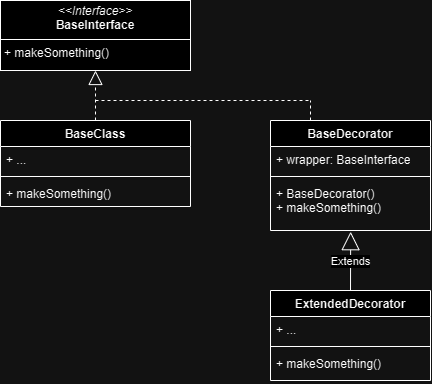

The diagram above was exported from draw.io. Its source (the exported page's mxGraphModel, read from the mxfile embedded in the PNG):
<mxGraphModel dx="973" dy="1031" grid="1" gridSize="10" guides="1" tooltips="1" connect="1" arrows="1" fold="1" page="1" pageScale="1" pageWidth="850" pageHeight="1100" background="none" math="0" shadow="0">
  <root>
    <mxCell id="0" />
    <mxCell id="1" parent="0" />
    <mxCell id="TFQu7eoGVgK_Jkx_C0J4-2" value="&lt;p style=&quot;margin:0px;margin-top:4px;text-align:center;&quot;&gt;&lt;i&gt;&amp;lt;&amp;lt;Interface&amp;gt;&amp;gt;&lt;/i&gt;&lt;br&gt;&lt;b&gt;BaseInterface&lt;/b&gt;&lt;/p&gt;&lt;hr size=&quot;1&quot; style=&quot;border-style:solid;&quot;&gt;&lt;p style=&quot;margin:0px;margin-left:4px;&quot;&gt;&lt;span style=&quot;background-color: initial;&quot;&gt;+ makeSomething()&lt;/span&gt;&lt;br&gt;&lt;/p&gt;&lt;p style=&quot;margin:0px;margin-left:4px;&quot;&gt;&lt;br&gt;&lt;/p&gt;" style="verticalAlign=top;align=left;overflow=fill;html=1;whiteSpace=wrap;" vertex="1" parent="1">
      <mxGeometry x="50" y="110" width="190" height="70" as="geometry" />
    </mxCell>
    <mxCell id="TFQu7eoGVgK_Jkx_C0J4-7" value="BaseClass&lt;div&gt;&lt;br&gt;&lt;/div&gt;" style="swimlane;fontStyle=1;align=center;verticalAlign=top;childLayout=stackLayout;horizontal=1;startSize=26;horizontalStack=0;resizeParent=1;resizeParentMax=0;resizeLast=0;collapsible=1;marginBottom=0;whiteSpace=wrap;html=1;" vertex="1" parent="1">
      <mxGeometry x="50" y="230" width="190" height="86" as="geometry" />
    </mxCell>
    <mxCell id="TFQu7eoGVgK_Jkx_C0J4-8" value="+ ..." style="text;strokeColor=none;fillColor=none;align=left;verticalAlign=top;spacingLeft=4;spacingRight=4;overflow=hidden;rotatable=0;points=[[0,0.5],[1,0.5]];portConstraint=eastwest;whiteSpace=wrap;html=1;" vertex="1" parent="TFQu7eoGVgK_Jkx_C0J4-7">
      <mxGeometry y="26" width="190" height="26" as="geometry" />
    </mxCell>
    <mxCell id="TFQu7eoGVgK_Jkx_C0J4-9" value="" style="line;strokeWidth=1;fillColor=none;align=left;verticalAlign=middle;spacingTop=-1;spacingLeft=3;spacingRight=3;rotatable=0;labelPosition=right;points=[];portConstraint=eastwest;strokeColor=inherit;" vertex="1" parent="TFQu7eoGVgK_Jkx_C0J4-7">
      <mxGeometry y="52" width="190" height="8" as="geometry" />
    </mxCell>
    <mxCell id="TFQu7eoGVgK_Jkx_C0J4-10" value="+ makeSomething()" style="text;strokeColor=none;fillColor=none;align=left;verticalAlign=top;spacingLeft=4;spacingRight=4;overflow=hidden;rotatable=0;points=[[0,0.5],[1,0.5]];portConstraint=eastwest;whiteSpace=wrap;html=1;" vertex="1" parent="TFQu7eoGVgK_Jkx_C0J4-7">
      <mxGeometry y="60" width="190" height="26" as="geometry" />
    </mxCell>
    <mxCell id="TFQu7eoGVgK_Jkx_C0J4-11" value="BaseDecorator" style="swimlane;fontStyle=1;align=center;verticalAlign=top;childLayout=stackLayout;horizontal=1;startSize=26;horizontalStack=0;resizeParent=1;resizeParentMax=0;resizeLast=0;collapsible=1;marginBottom=0;whiteSpace=wrap;html=1;" vertex="1" parent="1">
      <mxGeometry x="320" y="230" width="160" height="110" as="geometry" />
    </mxCell>
    <mxCell id="TFQu7eoGVgK_Jkx_C0J4-12" value="+ wrapper: BaseInterface" style="text;strokeColor=none;fillColor=none;align=left;verticalAlign=top;spacingLeft=4;spacingRight=4;overflow=hidden;rotatable=0;points=[[0,0.5],[1,0.5]];portConstraint=eastwest;whiteSpace=wrap;html=1;" vertex="1" parent="TFQu7eoGVgK_Jkx_C0J4-11">
      <mxGeometry y="26" width="160" height="26" as="geometry" />
    </mxCell>
    <mxCell id="TFQu7eoGVgK_Jkx_C0J4-13" value="" style="line;strokeWidth=1;fillColor=none;align=left;verticalAlign=middle;spacingTop=-1;spacingLeft=3;spacingRight=3;rotatable=0;labelPosition=right;points=[];portConstraint=eastwest;strokeColor=inherit;" vertex="1" parent="TFQu7eoGVgK_Jkx_C0J4-11">
      <mxGeometry y="52" width="160" height="8" as="geometry" />
    </mxCell>
    <mxCell id="TFQu7eoGVgK_Jkx_C0J4-14" value="&lt;div&gt;+ BaseDecorator()&lt;/div&gt;+ makeSomething()" style="text;strokeColor=none;fillColor=none;align=left;verticalAlign=top;spacingLeft=4;spacingRight=4;overflow=hidden;rotatable=0;points=[[0,0.5],[1,0.5]];portConstraint=eastwest;whiteSpace=wrap;html=1;" vertex="1" parent="TFQu7eoGVgK_Jkx_C0J4-11">
      <mxGeometry y="60" width="160" height="50" as="geometry" />
    </mxCell>
    <mxCell id="TFQu7eoGVgK_Jkx_C0J4-19" value="ExtendedDecorator" style="swimlane;fontStyle=1;align=center;verticalAlign=top;childLayout=stackLayout;horizontal=1;startSize=26;horizontalStack=0;resizeParent=1;resizeParentMax=0;resizeLast=0;collapsible=1;marginBottom=0;whiteSpace=wrap;html=1;" vertex="1" parent="1">
      <mxGeometry x="320" y="400" width="160" height="90" as="geometry" />
    </mxCell>
    <mxCell id="TFQu7eoGVgK_Jkx_C0J4-20" value="+ ..." style="text;strokeColor=none;fillColor=none;align=left;verticalAlign=top;spacingLeft=4;spacingRight=4;overflow=hidden;rotatable=0;points=[[0,0.5],[1,0.5]];portConstraint=eastwest;whiteSpace=wrap;html=1;" vertex="1" parent="TFQu7eoGVgK_Jkx_C0J4-19">
      <mxGeometry y="26" width="160" height="26" as="geometry" />
    </mxCell>
    <mxCell id="TFQu7eoGVgK_Jkx_C0J4-21" value="" style="line;strokeWidth=1;fillColor=none;align=left;verticalAlign=middle;spacingTop=-1;spacingLeft=3;spacingRight=3;rotatable=0;labelPosition=right;points=[];portConstraint=eastwest;strokeColor=inherit;" vertex="1" parent="TFQu7eoGVgK_Jkx_C0J4-19">
      <mxGeometry y="52" width="160" height="8" as="geometry" />
    </mxCell>
    <mxCell id="TFQu7eoGVgK_Jkx_C0J4-22" value="+ makeSomething()" style="text;strokeColor=none;fillColor=none;align=left;verticalAlign=top;spacingLeft=4;spacingRight=4;overflow=hidden;rotatable=0;points=[[0,0.5],[1,0.5]];portConstraint=eastwest;whiteSpace=wrap;html=1;" vertex="1" parent="TFQu7eoGVgK_Jkx_C0J4-19">
      <mxGeometry y="60" width="160" height="30" as="geometry" />
    </mxCell>
    <mxCell id="TFQu7eoGVgK_Jkx_C0J4-23" value="" style="endArrow=block;dashed=1;endFill=0;endSize=12;html=1;rounded=0;entryX=0.5;entryY=1;entryDx=0;entryDy=0;exitX=0.5;exitY=0;exitDx=0;exitDy=0;" edge="1" parent="1" source="TFQu7eoGVgK_Jkx_C0J4-7" target="TFQu7eoGVgK_Jkx_C0J4-2">
      <mxGeometry width="160" relative="1" as="geometry">
        <mxPoint x="170" y="350" as="sourcePoint" />
        <mxPoint x="330" y="350" as="targetPoint" />
      </mxGeometry>
    </mxCell>
    <mxCell id="TFQu7eoGVgK_Jkx_C0J4-24" value="" style="endArrow=none;dashed=1;html=1;rounded=0;" edge="1" parent="1">
      <mxGeometry width="50" height="50" relative="1" as="geometry">
        <mxPoint x="145" y="210" as="sourcePoint" />
        <mxPoint x="360" y="210" as="targetPoint" />
      </mxGeometry>
    </mxCell>
    <mxCell id="TFQu7eoGVgK_Jkx_C0J4-26" value="" style="endArrow=none;dashed=1;html=1;rounded=0;exitX=0.25;exitY=0;exitDx=0;exitDy=0;" edge="1" parent="1">
      <mxGeometry width="50" height="50" relative="1" as="geometry">
        <mxPoint x="360" y="230" as="sourcePoint" />
        <mxPoint x="360" y="210" as="targetPoint" />
        <Array as="points">
          <mxPoint x="360" y="220" />
        </Array>
      </mxGeometry>
    </mxCell>
    <mxCell id="TFQu7eoGVgK_Jkx_C0J4-29" value="Extends" style="endArrow=block;endSize=16;endFill=0;html=1;rounded=0;exitX=0.5;exitY=0;exitDx=0;exitDy=0;entryX=0.501;entryY=1.024;entryDx=0;entryDy=0;entryPerimeter=0;" edge="1" parent="1" source="TFQu7eoGVgK_Jkx_C0J4-19" target="TFQu7eoGVgK_Jkx_C0J4-14">
      <mxGeometry width="160" relative="1" as="geometry">
        <mxPoint x="210" y="330" as="sourcePoint" />
        <mxPoint x="370" y="330" as="targetPoint" />
      </mxGeometry>
    </mxCell>
  </root>
</mxGraphModel>